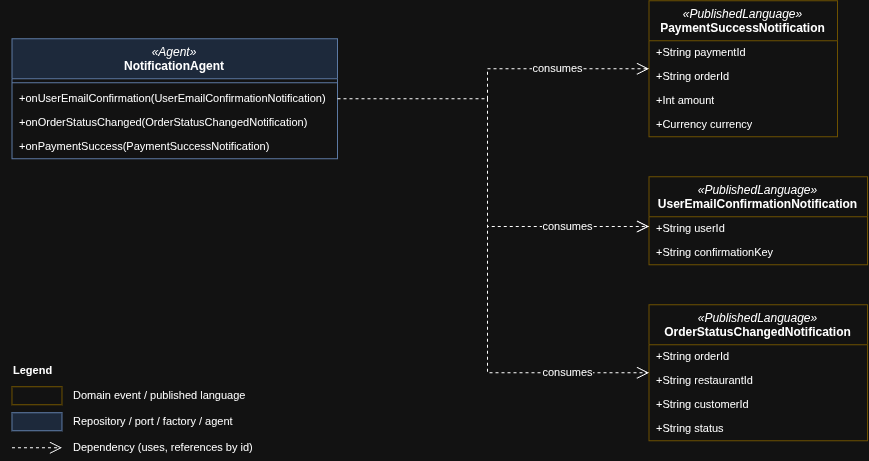

The diagram above was exported from draw.io. Its source (the exported page's mxGraphModel, read from the mxfile embedded in the PNG):
<mxGraphModel dx="486" dy="69" grid="1" gridSize="10" guides="1" tooltips="1" connect="1" arrows="1" fold="1" page="0" pageScale="1" pageWidth="827" pageHeight="1169" math="0" shadow="0">
  <root>
    <mxCell id="0" />
    <mxCell id="1" parent="0" />
    <mxCell id="-HYPDqRkaZcV1cmpLjLv-634" parent="1" style="swimlane;fontStyle=0;fontSize=12;html=1;rounded=0;arcSize=6;fillColor=#dae8fc;strokeColor=#6c8ebf;swimlaneFillColor=default;align=center;verticalAlign=top;childLayout=stackLayout;horizontal=1;startSize=40;horizontalStack=0;resizeParent=1;resizeParentMax=0;resizeLast=0;collapsible=0;marginBottom=0;whiteSpace=wrap;" value="&lt;i&gt;«Agent»&lt;/i&gt;&lt;br&gt;&lt;b&gt;NotificationAgent&lt;/b&gt;" vertex="1">
      <mxGeometry height="120" width="325.53" x="884.47" y="1032.26" as="geometry" />
    </mxCell>
    <mxCell id="-HYPDqRkaZcV1cmpLjLv-635" parent="-HYPDqRkaZcV1cmpLjLv-634" style="line;strokeWidth=1;fillColor=none;align=left;verticalAlign=middle;spacingTop=-1;spacingLeft=3;spacingRight=3;rotatable=0;labelPosition=right;points=[];portConstraint=eastwest;strokeColor=inherit;" value="" vertex="1">
      <mxGeometry height="8" width="325.53" y="40" as="geometry" />
    </mxCell>
    <mxCell id="-HYPDqRkaZcV1cmpLjLv-636" parent="-HYPDqRkaZcV1cmpLjLv-634" style="text;strokeColor=none;fillColor=none;align=left;verticalAlign=middle;fontSize=11;spacingLeft=6;spacingRight=4;overflow=hidden;rotatable=0;points=[[0,0.5],[1,0.5]];portConstraint=eastwest;whiteSpace=wrap;html=1;" value="+onUserEmailConfirmation(UserEmailConfirmationNotification)" vertex="1">
      <mxGeometry height="24" width="325.53" y="48" as="geometry" />
    </mxCell>
    <mxCell id="-HYPDqRkaZcV1cmpLjLv-637" parent="-HYPDqRkaZcV1cmpLjLv-634" style="text;strokeColor=none;fillColor=none;align=left;verticalAlign=middle;fontSize=11;spacingLeft=6;spacingRight=4;overflow=hidden;rotatable=0;points=[[0,0.5],[1,0.5]];portConstraint=eastwest;whiteSpace=wrap;html=1;" value="+onOrderStatusChanged(OrderStatusChangedNotification)" vertex="1">
      <mxGeometry height="24" width="325.53" y="72" as="geometry" />
    </mxCell>
    <mxCell id="-HYPDqRkaZcV1cmpLjLv-638" parent="-HYPDqRkaZcV1cmpLjLv-634" style="text;strokeColor=none;fillColor=none;align=left;verticalAlign=middle;fontSize=11;spacingLeft=6;spacingRight=4;overflow=hidden;rotatable=0;points=[[0,0.5],[1,0.5]];portConstraint=eastwest;whiteSpace=wrap;html=1;" value="+onPaymentSuccess(PaymentSuccessNotification)" vertex="1">
      <mxGeometry height="24" width="325.53" y="96" as="geometry" />
    </mxCell>
    <mxCell id="-HYPDqRkaZcV1cmpLjLv-639" parent="1" style="swimlane;fontStyle=0;fontSize=12;html=1;rounded=0;arcSize=6;fillColor=default;strokeColor=#d6b656;swimlaneFillColor=default;align=center;verticalAlign=top;childLayout=stackLayout;horizontal=1;startSize=40;horizontalStack=0;resizeParent=1;resizeParentMax=0;resizeLast=0;collapsible=0;marginBottom=0;whiteSpace=wrap;" value="&lt;i&gt;«PublishedLanguage»&lt;/i&gt;&lt;br&gt;&lt;b&gt;UserEmailConfirmationNotification&lt;/b&gt;" vertex="1">
      <mxGeometry height="88" width="218.53" x="1521.47" y="1170.26" as="geometry" />
    </mxCell>
    <mxCell id="-HYPDqRkaZcV1cmpLjLv-640" parent="-HYPDqRkaZcV1cmpLjLv-639" style="text;strokeColor=none;fillColor=none;align=left;verticalAlign=middle;fontSize=11;spacingLeft=6;spacingRight=4;overflow=hidden;rotatable=0;points=[[0,0.5],[1,0.5]];portConstraint=eastwest;whiteSpace=wrap;html=1;" value="+String userId" vertex="1">
      <mxGeometry height="24" width="218.53" y="40" as="geometry" />
    </mxCell>
    <mxCell id="-HYPDqRkaZcV1cmpLjLv-641" parent="-HYPDqRkaZcV1cmpLjLv-639" style="text;strokeColor=none;fillColor=none;align=left;verticalAlign=middle;fontSize=11;spacingLeft=6;spacingRight=4;overflow=hidden;rotatable=0;points=[[0,0.5],[1,0.5]];portConstraint=eastwest;whiteSpace=wrap;html=1;" value="+String confirmationKey" vertex="1">
      <mxGeometry height="24" width="218.53" y="64" as="geometry" />
    </mxCell>
    <mxCell id="-HYPDqRkaZcV1cmpLjLv-642" parent="1" style="swimlane;fontStyle=0;fontSize=12;html=1;rounded=0;arcSize=6;fillColor=default;strokeColor=#d6b656;swimlaneFillColor=default;align=center;verticalAlign=top;childLayout=stackLayout;horizontal=1;startSize=40;horizontalStack=0;resizeParent=1;resizeParentMax=0;resizeLast=0;collapsible=0;marginBottom=0;whiteSpace=wrap;" value="&lt;i&gt;«PublishedLanguage»&lt;/i&gt;&lt;br&gt;&lt;b&gt;OrderStatusChangedNotification&lt;/b&gt;" vertex="1">
      <mxGeometry height="136" width="218.53" x="1521.47" y="1298.26" as="geometry" />
    </mxCell>
    <mxCell id="-HYPDqRkaZcV1cmpLjLv-643" parent="-HYPDqRkaZcV1cmpLjLv-642" style="text;strokeColor=none;fillColor=none;align=left;verticalAlign=middle;fontSize=11;spacingLeft=6;spacingRight=4;overflow=hidden;rotatable=0;points=[[0,0.5],[1,0.5]];portConstraint=eastwest;whiteSpace=wrap;html=1;" value="+String orderId" vertex="1">
      <mxGeometry height="24" width="218.53" y="40" as="geometry" />
    </mxCell>
    <mxCell id="-HYPDqRkaZcV1cmpLjLv-644" parent="-HYPDqRkaZcV1cmpLjLv-642" style="text;strokeColor=none;fillColor=none;align=left;verticalAlign=middle;fontSize=11;spacingLeft=6;spacingRight=4;overflow=hidden;rotatable=0;points=[[0,0.5],[1,0.5]];portConstraint=eastwest;whiteSpace=wrap;html=1;" value="+String restaurantId" vertex="1">
      <mxGeometry height="24" width="218.53" y="64" as="geometry" />
    </mxCell>
    <mxCell id="-HYPDqRkaZcV1cmpLjLv-645" parent="-HYPDqRkaZcV1cmpLjLv-642" style="text;strokeColor=none;fillColor=none;align=left;verticalAlign=middle;fontSize=11;spacingLeft=6;spacingRight=4;overflow=hidden;rotatable=0;points=[[0,0.5],[1,0.5]];portConstraint=eastwest;whiteSpace=wrap;html=1;" value="+String customerId" vertex="1">
      <mxGeometry height="24" width="218.53" y="88" as="geometry" />
    </mxCell>
    <mxCell id="-HYPDqRkaZcV1cmpLjLv-646" parent="-HYPDqRkaZcV1cmpLjLv-642" style="text;strokeColor=none;fillColor=none;align=left;verticalAlign=middle;fontSize=11;spacingLeft=6;spacingRight=4;overflow=hidden;rotatable=0;points=[[0,0.5],[1,0.5]];portConstraint=eastwest;whiteSpace=wrap;html=1;" value="+String status" vertex="1">
      <mxGeometry height="24" width="218.53" y="112" as="geometry" />
    </mxCell>
    <mxCell id="-HYPDqRkaZcV1cmpLjLv-647" parent="1" style="swimlane;fontStyle=0;fontSize=12;html=1;rounded=0;arcSize=6;fillColor=default;strokeColor=#d6b656;swimlaneFillColor=default;align=center;verticalAlign=top;childLayout=stackLayout;horizontal=1;startSize=40;horizontalStack=0;resizeParent=1;resizeParentMax=0;resizeLast=0;collapsible=0;marginBottom=0;whiteSpace=wrap;" value="&lt;i&gt;«PublishedLanguage»&lt;/i&gt;&lt;br&gt;&lt;b&gt;PaymentSuccessNotification&lt;/b&gt;" vertex="1">
      <mxGeometry height="136" width="188.53" x="1521.47" y="994.26" as="geometry" />
    </mxCell>
    <mxCell id="-HYPDqRkaZcV1cmpLjLv-648" parent="-HYPDqRkaZcV1cmpLjLv-647" style="text;strokeColor=none;fillColor=none;align=left;verticalAlign=middle;fontSize=11;spacingLeft=6;spacingRight=4;overflow=hidden;rotatable=0;points=[[0,0.5],[1,0.5]];portConstraint=eastwest;whiteSpace=wrap;html=1;" value="+String paymentId" vertex="1">
      <mxGeometry height="24" width="188.53" y="40" as="geometry" />
    </mxCell>
    <mxCell id="-HYPDqRkaZcV1cmpLjLv-649" parent="-HYPDqRkaZcV1cmpLjLv-647" style="text;strokeColor=none;fillColor=none;align=left;verticalAlign=middle;fontSize=11;spacingLeft=6;spacingRight=4;overflow=hidden;rotatable=0;points=[[0,0.5],[1,0.5]];portConstraint=eastwest;whiteSpace=wrap;html=1;" value="+String orderId" vertex="1">
      <mxGeometry height="24" width="188.53" y="64" as="geometry" />
    </mxCell>
    <mxCell id="-HYPDqRkaZcV1cmpLjLv-650" parent="-HYPDqRkaZcV1cmpLjLv-647" style="text;strokeColor=none;fillColor=none;align=left;verticalAlign=middle;fontSize=11;spacingLeft=6;spacingRight=4;overflow=hidden;rotatable=0;points=[[0,0.5],[1,0.5]];portConstraint=eastwest;whiteSpace=wrap;html=1;" value="+Int amount" vertex="1">
      <mxGeometry height="24" width="188.53" y="88" as="geometry" />
    </mxCell>
    <mxCell id="-HYPDqRkaZcV1cmpLjLv-651" parent="-HYPDqRkaZcV1cmpLjLv-647" style="text;strokeColor=none;fillColor=none;align=left;verticalAlign=middle;fontSize=11;spacingLeft=6;spacingRight=4;overflow=hidden;rotatable=0;points=[[0,0.5],[1,0.5]];portConstraint=eastwest;whiteSpace=wrap;html=1;" value="+Currency currency" vertex="1">
      <mxGeometry height="24" width="188.53" y="112" as="geometry" />
    </mxCell>
    <mxCell id="-HYPDqRkaZcV1cmpLjLv-652" edge="1" parent="1" source="-HYPDqRkaZcV1cmpLjLv-634" style="html=1;rounded=0;edgeStyle=orthogonalEdgeStyle;endSize=10;startSize=12;fontSize=11;labelBackgroundColor=default;dashed=1;endArrow=open;endFill=0;" target="-HYPDqRkaZcV1cmpLjLv-639" value="consumes">
      <mxGeometry relative="1" x="0.629" as="geometry">
        <mxPoint as="offset" />
        <Array as="points">
          <mxPoint x="1360" y="1092.3" />
          <mxPoint x="1360" y="1220" />
        </Array>
      </mxGeometry>
    </mxCell>
    <mxCell id="-HYPDqRkaZcV1cmpLjLv-653" edge="1" parent="1" source="-HYPDqRkaZcV1cmpLjLv-634" style="html=1;rounded=0;edgeStyle=orthogonalEdgeStyle;endSize=10;startSize=12;fontSize=11;labelBackgroundColor=default;dashed=1;endArrow=open;endFill=0;" target="-HYPDqRkaZcV1cmpLjLv-642" value="consumes">
      <mxGeometry relative="1" x="0.7217" as="geometry">
        <mxPoint as="offset" />
        <Array as="points">
          <mxPoint x="1360" y="1092.3" />
          <mxPoint x="1360" y="1366.3" />
        </Array>
      </mxGeometry>
    </mxCell>
    <mxCell id="-HYPDqRkaZcV1cmpLjLv-654" edge="1" parent="1" source="-HYPDqRkaZcV1cmpLjLv-634" style="html=1;rounded=0;edgeStyle=orthogonalEdgeStyle;endSize=10;startSize=12;fontSize=11;labelBackgroundColor=default;dashed=1;endArrow=open;endFill=0;" target="-HYPDqRkaZcV1cmpLjLv-647" value="consumes">
      <mxGeometry relative="1" x="0.4643" as="geometry">
        <mxPoint as="offset" />
        <Array as="points">
          <mxPoint x="1360" y="1092.3" />
          <mxPoint x="1360" y="1062.3" />
        </Array>
      </mxGeometry>
    </mxCell>
    <mxCell id="-HYPDqRkaZcV1cmpLjLv-655" parent="1" style="text;html=1;align=left;verticalAlign=middle;whiteSpace=wrap;fontSize=11;" value="&lt;b&gt;Legend&lt;/b&gt;" vertex="1">
      <mxGeometry height="20" width="200" x="884.4729060683139" y="1354.263546965843" as="geometry" />
    </mxCell>
    <mxCell id="-HYPDqRkaZcV1cmpLjLv-656" parent="1" style="rounded=0;whiteSpace=wrap;html=1;arcSize=12;fillColor=default;strokeColor=#d6b656;" value="" vertex="1">
      <mxGeometry height="18" width="50" x="884.4729060683139" y="1380.263546965843" as="geometry" />
    </mxCell>
    <mxCell id="-HYPDqRkaZcV1cmpLjLv-657" parent="1" style="text;html=1;align=left;verticalAlign=middle;whiteSpace=wrap;fontSize=11;" value="Domain event / published language" vertex="1">
      <mxGeometry height="20" width="280" x="944.4729060683139" y="1379.263546965843" as="geometry" />
    </mxCell>
    <mxCell id="-HYPDqRkaZcV1cmpLjLv-658" parent="1" style="rounded=0;whiteSpace=wrap;html=1;arcSize=12;fillColor=#dae8fc;strokeColor=#6c8ebf;" value="" vertex="1">
      <mxGeometry height="18" width="50" x="884.4729060683139" y="1406.263546965843" as="geometry" />
    </mxCell>
    <mxCell id="-HYPDqRkaZcV1cmpLjLv-659" parent="1" style="text;html=1;align=left;verticalAlign=middle;whiteSpace=wrap;fontSize=11;" value="Repository / port / factory / agent" vertex="1">
      <mxGeometry height="20" width="280" x="944.4729060683139" y="1405.263546965843" as="geometry" />
    </mxCell>
    <mxCell id="-HYPDqRkaZcV1cmpLjLv-660" edge="1" parent="1" style="html=1;rounded=0;endSize=10;startSize=12;fontSize=11;labelBackgroundColor=default;dashed=1;endArrow=open;endFill=0;" value="">
      <mxGeometry relative="1" as="geometry">
        <mxPoint x="884.4729060683139" y="1441.263546965843" as="sourcePoint" />
        <mxPoint x="934.4729060683139" y="1441.263546965843" as="targetPoint" />
      </mxGeometry>
    </mxCell>
    <mxCell id="-HYPDqRkaZcV1cmpLjLv-661" parent="1" style="text;html=1;align=left;verticalAlign=middle;whiteSpace=wrap;fontSize=11;" value="Dependency (uses, references by id)" vertex="1">
      <mxGeometry height="20" width="280" x="944.4729060683139" y="1431.263546965843" as="geometry" />
    </mxCell>
  </root>
</mxGraphModel>